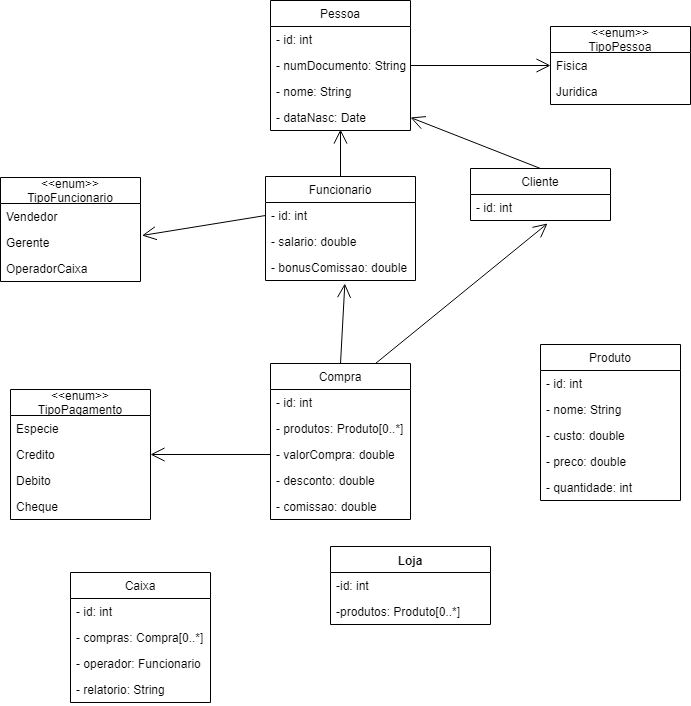

The diagram above was exported from draw.io. Its source (the exported page's mxGraphModel, read from the mxfile embedded in the PNG):
<mxGraphModel dx="868" dy="450" grid="1" gridSize="10" guides="1" tooltips="1" connect="1" arrows="1" fold="1" page="1" pageScale="1" pageWidth="827" pageHeight="1169" math="0" shadow="0">
  <root>
    <mxCell id="0" />
    <mxCell id="1" parent="0" />
    <mxCell id="30mYBgx4yi1T8VXjsyr3-1" value="Compra" style="swimlane;fontStyle=0;childLayout=stackLayout;horizontal=1;startSize=26;fillColor=none;horizontalStack=0;resizeParent=1;resizeParentMax=0;resizeLast=0;collapsible=1;marginBottom=0;" parent="1" vertex="1">
      <mxGeometry x="310" y="607" width="140" height="156" as="geometry" />
    </mxCell>
    <mxCell id="30mYBgx4yi1T8VXjsyr3-79" value="- id: int" style="text;strokeColor=none;fillColor=none;align=left;verticalAlign=top;spacingLeft=4;spacingRight=4;overflow=hidden;rotatable=0;points=[[0,0.5],[1,0.5]];portConstraint=eastwest;" parent="30mYBgx4yi1T8VXjsyr3-1" vertex="1">
      <mxGeometry y="26" width="140" height="26" as="geometry" />
    </mxCell>
    <mxCell id="30mYBgx4yi1T8VXjsyr3-2" value="- produtos: Produto[0..*]" style="text;strokeColor=none;fillColor=none;align=left;verticalAlign=top;spacingLeft=4;spacingRight=4;overflow=hidden;rotatable=0;points=[[0,0.5],[1,0.5]];portConstraint=eastwest;" parent="30mYBgx4yi1T8VXjsyr3-1" vertex="1">
      <mxGeometry y="52" width="140" height="26" as="geometry" />
    </mxCell>
    <mxCell id="30mYBgx4yi1T8VXjsyr3-3" value="- valorCompra: double" style="text;strokeColor=none;fillColor=none;align=left;verticalAlign=top;spacingLeft=4;spacingRight=4;overflow=hidden;rotatable=0;points=[[0,0.5],[1,0.5]];portConstraint=eastwest;" parent="30mYBgx4yi1T8VXjsyr3-1" vertex="1">
      <mxGeometry y="78" width="140" height="26" as="geometry" />
    </mxCell>
    <mxCell id="30mYBgx4yi1T8VXjsyr3-4" value="- desconto: double" style="text;strokeColor=none;fillColor=none;align=left;verticalAlign=top;spacingLeft=4;spacingRight=4;overflow=hidden;rotatable=0;points=[[0,0.5],[1,0.5]];portConstraint=eastwest;" parent="30mYBgx4yi1T8VXjsyr3-1" vertex="1">
      <mxGeometry y="104" width="140" height="26" as="geometry" />
    </mxCell>
    <mxCell id="30mYBgx4yi1T8VXjsyr3-70" value="- comissao: double" style="text;strokeColor=none;fillColor=none;align=left;verticalAlign=top;spacingLeft=4;spacingRight=4;overflow=hidden;rotatable=0;points=[[0,0.5],[1,0.5]];portConstraint=eastwest;" parent="30mYBgx4yi1T8VXjsyr3-1" vertex="1">
      <mxGeometry y="130" width="140" height="26" as="geometry" />
    </mxCell>
    <mxCell id="30mYBgx4yi1T8VXjsyr3-5" value="Produto" style="swimlane;fontStyle=0;childLayout=stackLayout;horizontal=1;startSize=26;fillColor=none;horizontalStack=0;resizeParent=1;resizeParentMax=0;resizeLast=0;collapsible=1;marginBottom=0;" parent="1" vertex="1">
      <mxGeometry x="580" y="588" width="140" height="156" as="geometry" />
    </mxCell>
    <mxCell id="30mYBgx4yi1T8VXjsyr3-7" value="- id: int" style="text;strokeColor=none;fillColor=none;align=left;verticalAlign=top;spacingLeft=4;spacingRight=4;overflow=hidden;rotatable=0;points=[[0,0.5],[1,0.5]];portConstraint=eastwest;" parent="30mYBgx4yi1T8VXjsyr3-5" vertex="1">
      <mxGeometry y="26" width="140" height="26" as="geometry" />
    </mxCell>
    <mxCell id="30mYBgx4yi1T8VXjsyr3-6" value="- nome: String" style="text;strokeColor=none;fillColor=none;align=left;verticalAlign=top;spacingLeft=4;spacingRight=4;overflow=hidden;rotatable=0;points=[[0,0.5],[1,0.5]];portConstraint=eastwest;" parent="30mYBgx4yi1T8VXjsyr3-5" vertex="1">
      <mxGeometry y="52" width="140" height="26" as="geometry" />
    </mxCell>
    <mxCell id="30mYBgx4yi1T8VXjsyr3-8" value="- custo: double" style="text;strokeColor=none;fillColor=none;align=left;verticalAlign=top;spacingLeft=4;spacingRight=4;overflow=hidden;rotatable=0;points=[[0,0.5],[1,0.5]];portConstraint=eastwest;" parent="30mYBgx4yi1T8VXjsyr3-5" vertex="1">
      <mxGeometry y="78" width="140" height="26" as="geometry" />
    </mxCell>
    <mxCell id="30mYBgx4yi1T8VXjsyr3-59" value="- preco: double" style="text;strokeColor=none;fillColor=none;align=left;verticalAlign=top;spacingLeft=4;spacingRight=4;overflow=hidden;rotatable=0;points=[[0,0.5],[1,0.5]];portConstraint=eastwest;" parent="30mYBgx4yi1T8VXjsyr3-5" vertex="1">
      <mxGeometry y="104" width="140" height="26" as="geometry" />
    </mxCell>
    <mxCell id="30mYBgx4yi1T8VXjsyr3-60" value="- quantidade: int" style="text;strokeColor=none;fillColor=none;align=left;verticalAlign=top;spacingLeft=4;spacingRight=4;overflow=hidden;rotatable=0;points=[[0,0.5],[1,0.5]];portConstraint=eastwest;" parent="30mYBgx4yi1T8VXjsyr3-5" vertex="1">
      <mxGeometry y="130" width="140" height="26" as="geometry" />
    </mxCell>
    <mxCell id="30mYBgx4yi1T8VXjsyr3-13" value="Funcionario" style="swimlane;fontStyle=0;childLayout=stackLayout;horizontal=1;startSize=26;fillColor=none;horizontalStack=0;resizeParent=1;resizeParentMax=0;resizeLast=0;collapsible=1;marginBottom=0;" parent="1" vertex="1">
      <mxGeometry x="305" y="420" width="150" height="104" as="geometry" />
    </mxCell>
    <mxCell id="30mYBgx4yi1T8VXjsyr3-14" value="- id: int" style="text;strokeColor=none;fillColor=none;align=left;verticalAlign=top;spacingLeft=4;spacingRight=4;overflow=hidden;rotatable=0;points=[[0,0.5],[1,0.5]];portConstraint=eastwest;" parent="30mYBgx4yi1T8VXjsyr3-13" vertex="1">
      <mxGeometry y="26" width="150" height="26" as="geometry" />
    </mxCell>
    <mxCell id="30mYBgx4yi1T8VXjsyr3-15" value="- salario: double" style="text;strokeColor=none;fillColor=none;align=left;verticalAlign=top;spacingLeft=4;spacingRight=4;overflow=hidden;rotatable=0;points=[[0,0.5],[1,0.5]];portConstraint=eastwest;" parent="30mYBgx4yi1T8VXjsyr3-13" vertex="1">
      <mxGeometry y="52" width="150" height="26" as="geometry" />
    </mxCell>
    <mxCell id="30mYBgx4yi1T8VXjsyr3-83" value="- bonusComissao: double" style="text;strokeColor=none;fillColor=none;align=left;verticalAlign=top;spacingLeft=4;spacingRight=4;overflow=hidden;rotatable=0;points=[[0,0.5],[1,0.5]];portConstraint=eastwest;" parent="30mYBgx4yi1T8VXjsyr3-13" vertex="1">
      <mxGeometry y="78" width="150" height="26" as="geometry" />
    </mxCell>
    <mxCell id="30mYBgx4yi1T8VXjsyr3-17" value="Cliente" style="swimlane;fontStyle=0;childLayout=stackLayout;horizontal=1;startSize=26;fillColor=none;horizontalStack=0;resizeParent=1;resizeParentMax=0;resizeLast=0;collapsible=1;marginBottom=0;" parent="1" vertex="1">
      <mxGeometry x="510" y="412" width="140" height="52" as="geometry" />
    </mxCell>
    <mxCell id="30mYBgx4yi1T8VXjsyr3-18" value="- id: int" style="text;strokeColor=none;fillColor=none;align=left;verticalAlign=top;spacingLeft=4;spacingRight=4;overflow=hidden;rotatable=0;points=[[0,0.5],[1,0.5]];portConstraint=eastwest;" parent="30mYBgx4yi1T8VXjsyr3-17" vertex="1">
      <mxGeometry y="26" width="140" height="26" as="geometry" />
    </mxCell>
    <mxCell id="30mYBgx4yi1T8VXjsyr3-29" value="Caixa" style="swimlane;fontStyle=0;childLayout=stackLayout;horizontal=1;startSize=26;fillColor=none;horizontalStack=0;resizeParent=1;resizeParentMax=0;resizeLast=0;collapsible=1;marginBottom=0;" parent="1" vertex="1">
      <mxGeometry x="110" y="816" width="140" height="130" as="geometry" />
    </mxCell>
    <mxCell id="30mYBgx4yi1T8VXjsyr3-75" value="- id: int" style="text;strokeColor=none;fillColor=none;align=left;verticalAlign=top;spacingLeft=4;spacingRight=4;overflow=hidden;rotatable=0;points=[[0,0.5],[1,0.5]];portConstraint=eastwest;" parent="30mYBgx4yi1T8VXjsyr3-29" vertex="1">
      <mxGeometry y="26" width="140" height="26" as="geometry" />
    </mxCell>
    <mxCell id="30mYBgx4yi1T8VXjsyr3-30" value="- compras: Compra[0..*]" style="text;strokeColor=none;fillColor=none;align=left;verticalAlign=top;spacingLeft=4;spacingRight=4;overflow=hidden;rotatable=0;points=[[0,0.5],[1,0.5]];portConstraint=eastwest;" parent="30mYBgx4yi1T8VXjsyr3-29" vertex="1">
      <mxGeometry y="52" width="140" height="26" as="geometry" />
    </mxCell>
    <mxCell id="30mYBgx4yi1T8VXjsyr3-31" value="- operador: Funcionario" style="text;strokeColor=none;fillColor=none;align=left;verticalAlign=top;spacingLeft=4;spacingRight=4;overflow=hidden;rotatable=0;points=[[0,0.5],[1,0.5]];portConstraint=eastwest;" parent="30mYBgx4yi1T8VXjsyr3-29" vertex="1">
      <mxGeometry y="78" width="140" height="26" as="geometry" />
    </mxCell>
    <mxCell id="30mYBgx4yi1T8VXjsyr3-32" value="- relatorio: String" style="text;strokeColor=none;fillColor=none;align=left;verticalAlign=top;spacingLeft=4;spacingRight=4;overflow=hidden;rotatable=0;points=[[0,0.5],[1,0.5]];portConstraint=eastwest;" parent="30mYBgx4yi1T8VXjsyr3-29" vertex="1">
      <mxGeometry y="104" width="140" height="26" as="geometry" />
    </mxCell>
    <mxCell id="30mYBgx4yi1T8VXjsyr3-33" value="&lt;&lt;enum&gt;&gt;&#10;TipoPagamento" style="swimlane;fontStyle=0;childLayout=stackLayout;horizontal=1;startSize=26;fillColor=none;horizontalStack=0;resizeParent=1;resizeParentMax=0;resizeLast=0;collapsible=1;marginBottom=0;" parent="1" vertex="1">
      <mxGeometry x="50" y="633" width="140" height="130" as="geometry">
        <mxRectangle x="70" y="814" width="180" height="26" as="alternateBounds" />
      </mxGeometry>
    </mxCell>
    <mxCell id="30mYBgx4yi1T8VXjsyr3-35" value="Especie&#10;" style="text;strokeColor=none;fillColor=none;align=left;verticalAlign=top;spacingLeft=4;spacingRight=4;overflow=hidden;rotatable=0;points=[[0,0.5],[1,0.5]];portConstraint=eastwest;" parent="30mYBgx4yi1T8VXjsyr3-33" vertex="1">
      <mxGeometry y="26" width="140" height="26" as="geometry" />
    </mxCell>
    <mxCell id="30mYBgx4yi1T8VXjsyr3-36" value="Credito" style="text;strokeColor=none;fillColor=none;align=left;verticalAlign=top;spacingLeft=4;spacingRight=4;overflow=hidden;rotatable=0;points=[[0,0.5],[1,0.5]];portConstraint=eastwest;" parent="30mYBgx4yi1T8VXjsyr3-33" vertex="1">
      <mxGeometry y="52" width="140" height="26" as="geometry" />
    </mxCell>
    <mxCell id="30mYBgx4yi1T8VXjsyr3-37" value="Debito" style="text;strokeColor=none;fillColor=none;align=left;verticalAlign=top;spacingLeft=4;spacingRight=4;overflow=hidden;rotatable=0;points=[[0,0.5],[1,0.5]];portConstraint=eastwest;" parent="30mYBgx4yi1T8VXjsyr3-33" vertex="1">
      <mxGeometry y="78" width="140" height="26" as="geometry" />
    </mxCell>
    <mxCell id="30mYBgx4yi1T8VXjsyr3-38" value="Cheque" style="text;strokeColor=none;fillColor=none;align=left;verticalAlign=top;spacingLeft=4;spacingRight=4;overflow=hidden;rotatable=0;points=[[0,0.5],[1,0.5]];portConstraint=eastwest;" parent="30mYBgx4yi1T8VXjsyr3-33" vertex="1">
      <mxGeometry y="104" width="140" height="26" as="geometry" />
    </mxCell>
    <mxCell id="30mYBgx4yi1T8VXjsyr3-39" value="&lt;&lt;enum&gt;&gt;&#10;TipoPessoa" style="swimlane;fontStyle=0;childLayout=stackLayout;horizontal=1;startSize=26;fillColor=none;horizontalStack=0;resizeParent=1;resizeParentMax=0;resizeLast=0;collapsible=1;marginBottom=0;" parent="1" vertex="1">
      <mxGeometry x="590" y="270" width="140" height="78" as="geometry" />
    </mxCell>
    <mxCell id="30mYBgx4yi1T8VXjsyr3-40" value="Fisica" style="text;strokeColor=none;fillColor=none;align=left;verticalAlign=top;spacingLeft=4;spacingRight=4;overflow=hidden;rotatable=0;points=[[0,0.5],[1,0.5]];portConstraint=eastwest;" parent="30mYBgx4yi1T8VXjsyr3-39" vertex="1">
      <mxGeometry y="26" width="140" height="26" as="geometry" />
    </mxCell>
    <mxCell id="30mYBgx4yi1T8VXjsyr3-41" value="Juridica" style="text;strokeColor=none;fillColor=none;align=left;verticalAlign=top;spacingLeft=4;spacingRight=4;overflow=hidden;rotatable=0;points=[[0,0.5],[1,0.5]];portConstraint=eastwest;" parent="30mYBgx4yi1T8VXjsyr3-39" vertex="1">
      <mxGeometry y="52" width="140" height="26" as="geometry" />
    </mxCell>
    <mxCell id="30mYBgx4yi1T8VXjsyr3-43" value="Pessoa" style="swimlane;fontStyle=0;childLayout=stackLayout;horizontal=1;startSize=26;fillColor=none;horizontalStack=0;resizeParent=1;resizeParentMax=0;resizeLast=0;collapsible=1;marginBottom=0;" parent="1" vertex="1">
      <mxGeometry x="310" y="244" width="140" height="130" as="geometry" />
    </mxCell>
    <mxCell id="30mYBgx4yi1T8VXjsyr3-44" value="- id: int" style="text;strokeColor=none;fillColor=none;align=left;verticalAlign=top;spacingLeft=4;spacingRight=4;overflow=hidden;rotatable=0;points=[[0,0.5],[1,0.5]];portConstraint=eastwest;" parent="30mYBgx4yi1T8VXjsyr3-43" vertex="1">
      <mxGeometry y="26" width="140" height="26" as="geometry" />
    </mxCell>
    <mxCell id="30mYBgx4yi1T8VXjsyr3-45" value="- numDocumento: String" style="text;strokeColor=none;fillColor=none;align=left;verticalAlign=top;spacingLeft=4;spacingRight=4;overflow=hidden;rotatable=0;points=[[0,0.5],[1,0.5]];portConstraint=eastwest;" parent="30mYBgx4yi1T8VXjsyr3-43" vertex="1">
      <mxGeometry y="52" width="140" height="26" as="geometry" />
    </mxCell>
    <mxCell id="30mYBgx4yi1T8VXjsyr3-46" value="- nome: String" style="text;strokeColor=none;fillColor=none;align=left;verticalAlign=top;spacingLeft=4;spacingRight=4;overflow=hidden;rotatable=0;points=[[0,0.5],[1,0.5]];portConstraint=eastwest;" parent="30mYBgx4yi1T8VXjsyr3-43" vertex="1">
      <mxGeometry y="78" width="140" height="26" as="geometry" />
    </mxCell>
    <mxCell id="30mYBgx4yi1T8VXjsyr3-61" value="- dataNasc: Date" style="text;strokeColor=none;fillColor=none;align=left;verticalAlign=top;spacingLeft=4;spacingRight=4;overflow=hidden;rotatable=0;points=[[0,0.5],[1,0.5]];portConstraint=eastwest;" parent="30mYBgx4yi1T8VXjsyr3-43" vertex="1">
      <mxGeometry y="104" width="140" height="26" as="geometry" />
    </mxCell>
    <mxCell id="30mYBgx4yi1T8VXjsyr3-47" value="" style="endArrow=open;endFill=1;endSize=12;html=1;exitX=0.5;exitY=0;exitDx=0;exitDy=0;entryX=0.5;entryY=0.962;entryDx=0;entryDy=0;entryPerimeter=0;" parent="1" source="30mYBgx4yi1T8VXjsyr3-13" target="30mYBgx4yi1T8VXjsyr3-61" edge="1">
      <mxGeometry width="160" relative="1" as="geometry">
        <mxPoint x="100" y="412" as="sourcePoint" />
        <mxPoint x="380" y="380" as="targetPoint" />
      </mxGeometry>
    </mxCell>
    <mxCell id="30mYBgx4yi1T8VXjsyr3-48" value="" style="endArrow=open;endFill=1;endSize=12;html=1;entryX=1.011;entryY=0.231;entryDx=0;entryDy=0;entryPerimeter=0;exitX=0;exitY=0.5;exitDx=0;exitDy=0;" parent="1" source="30mYBgx4yi1T8VXjsyr3-14" target="30mYBgx4yi1T8VXjsyr3-69" edge="1">
      <mxGeometry width="160" relative="1" as="geometry">
        <mxPoint x="260" y="460" as="sourcePoint" />
        <mxPoint x="310" y="510" as="targetPoint" />
      </mxGeometry>
    </mxCell>
    <mxCell id="30mYBgx4yi1T8VXjsyr3-50" value="" style="endArrow=open;endFill=1;endSize=12;html=1;exitX=0.5;exitY=0;exitDx=0;exitDy=0;entryX=1;entryY=0.5;entryDx=0;entryDy=0;" parent="1" source="30mYBgx4yi1T8VXjsyr3-17" target="30mYBgx4yi1T8VXjsyr3-61" edge="1">
      <mxGeometry width="160" relative="1" as="geometry">
        <mxPoint x="520" y="410" as="sourcePoint" />
        <mxPoint x="680" y="410" as="targetPoint" />
      </mxGeometry>
    </mxCell>
    <mxCell id="30mYBgx4yi1T8VXjsyr3-51" value="" style="endArrow=open;endFill=1;endSize=12;html=1;exitX=1;exitY=0.5;exitDx=0;exitDy=0;entryX=0;entryY=0.5;entryDx=0;entryDy=0;" parent="1" source="30mYBgx4yi1T8VXjsyr3-45" target="30mYBgx4yi1T8VXjsyr3-40" edge="1">
      <mxGeometry width="160" relative="1" as="geometry">
        <mxPoint x="470" y="340" as="sourcePoint" />
        <mxPoint x="600" y="322" as="targetPoint" />
      </mxGeometry>
    </mxCell>
    <mxCell id="30mYBgx4yi1T8VXjsyr3-55" value="" style="endArrow=open;endFill=1;endSize=12;html=1;exitX=0.5;exitY=0;exitDx=0;exitDy=0;entryX=0.529;entryY=1.115;entryDx=0;entryDy=0;entryPerimeter=0;" parent="1" source="30mYBgx4yi1T8VXjsyr3-1" target="30mYBgx4yi1T8VXjsyr3-83" edge="1">
      <mxGeometry width="160" relative="1" as="geometry">
        <mxPoint x="375" y="640" as="sourcePoint" />
        <mxPoint x="370" y="550" as="targetPoint" />
      </mxGeometry>
    </mxCell>
    <mxCell id="30mYBgx4yi1T8VXjsyr3-56" value="" style="endArrow=open;endFill=1;endSize=12;html=1;exitX=0.75;exitY=0;exitDx=0;exitDy=0;entryX=0.55;entryY=1.115;entryDx=0;entryDy=0;entryPerimeter=0;" parent="1" source="30mYBgx4yi1T8VXjsyr3-1" target="30mYBgx4yi1T8VXjsyr3-18" edge="1">
      <mxGeometry width="160" relative="1" as="geometry">
        <mxPoint x="290" y="700" as="sourcePoint" />
        <mxPoint x="581.54" y="494.99199999999996" as="targetPoint" />
      </mxGeometry>
    </mxCell>
    <mxCell id="30mYBgx4yi1T8VXjsyr3-58" value="" style="endArrow=open;endFill=1;endSize=12;html=1;exitX=0;exitY=0.5;exitDx=0;exitDy=0;entryX=1;entryY=0.5;entryDx=0;entryDy=0;" parent="1" source="30mYBgx4yi1T8VXjsyr3-3" target="30mYBgx4yi1T8VXjsyr3-36" edge="1">
      <mxGeometry width="160" relative="1" as="geometry">
        <mxPoint x="60" y="1030" as="sourcePoint" />
        <mxPoint x="220" y="1030" as="targetPoint" />
      </mxGeometry>
    </mxCell>
    <mxCell id="30mYBgx4yi1T8VXjsyr3-63" value="Loja" style="swimlane;fontStyle=1;align=center;verticalAlign=top;childLayout=stackLayout;horizontal=1;startSize=26;horizontalStack=0;resizeParent=1;resizeParentMax=0;resizeLast=0;collapsible=1;marginBottom=0;" parent="1" vertex="1">
      <mxGeometry x="370" y="790" width="160" height="78" as="geometry" />
    </mxCell>
    <mxCell id="30mYBgx4yi1T8VXjsyr3-64" value="-id: int" style="text;strokeColor=none;fillColor=none;align=left;verticalAlign=top;spacingLeft=4;spacingRight=4;overflow=hidden;rotatable=0;points=[[0,0.5],[1,0.5]];portConstraint=eastwest;" parent="30mYBgx4yi1T8VXjsyr3-63" vertex="1">
      <mxGeometry y="26" width="160" height="26" as="geometry" />
    </mxCell>
    <mxCell id="30mYBgx4yi1T8VXjsyr3-78" value="-produtos: Produto[0..*]" style="text;strokeColor=none;fillColor=none;align=left;verticalAlign=top;spacingLeft=4;spacingRight=4;overflow=hidden;rotatable=0;points=[[0,0.5],[1,0.5]];portConstraint=eastwest;" parent="30mYBgx4yi1T8VXjsyr3-63" vertex="1">
      <mxGeometry y="52" width="160" height="26" as="geometry" />
    </mxCell>
    <mxCell id="30mYBgx4yi1T8VXjsyr3-67" value="&lt;&lt;enum&gt;&gt;&#10;TipoFuncionario" style="swimlane;fontStyle=0;childLayout=stackLayout;horizontal=1;startSize=26;fillColor=none;horizontalStack=0;resizeParent=1;resizeParentMax=0;resizeLast=0;collapsible=1;marginBottom=0;" parent="1" vertex="1">
      <mxGeometry x="40" y="421" width="140" height="104" as="geometry" />
    </mxCell>
    <mxCell id="30mYBgx4yi1T8VXjsyr3-68" value="Vendedor" style="text;strokeColor=none;fillColor=none;align=left;verticalAlign=top;spacingLeft=4;spacingRight=4;overflow=hidden;rotatable=0;points=[[0,0.5],[1,0.5]];portConstraint=eastwest;" parent="30mYBgx4yi1T8VXjsyr3-67" vertex="1">
      <mxGeometry y="26" width="140" height="26" as="geometry" />
    </mxCell>
    <mxCell id="30mYBgx4yi1T8VXjsyr3-69" value="Gerente" style="text;strokeColor=none;fillColor=none;align=left;verticalAlign=top;spacingLeft=4;spacingRight=4;overflow=hidden;rotatable=0;points=[[0,0.5],[1,0.5]];portConstraint=eastwest;" parent="30mYBgx4yi1T8VXjsyr3-67" vertex="1">
      <mxGeometry y="52" width="140" height="26" as="geometry" />
    </mxCell>
    <mxCell id="30mYBgx4yi1T8VXjsyr3-84" value="OperadorCaixa" style="text;strokeColor=none;fillColor=none;align=left;verticalAlign=top;spacingLeft=4;spacingRight=4;overflow=hidden;rotatable=0;points=[[0,0.5],[1,0.5]];portConstraint=eastwest;" parent="30mYBgx4yi1T8VXjsyr3-67" vertex="1">
      <mxGeometry y="78" width="140" height="26" as="geometry" />
    </mxCell>
  </root>
</mxGraphModel>